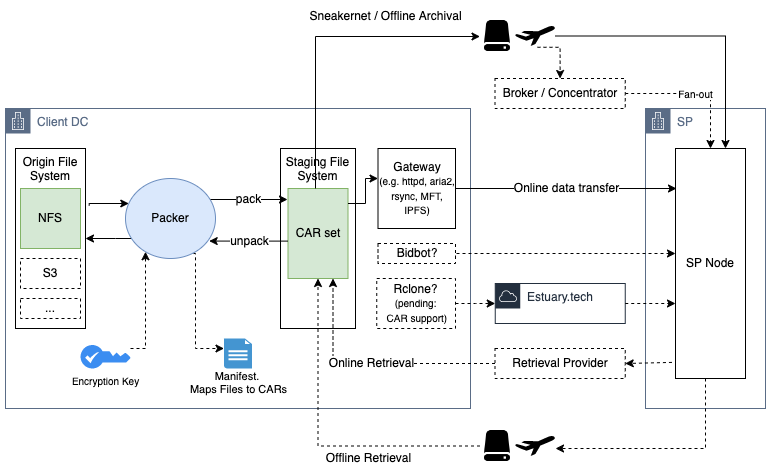

The diagram above was exported from draw.io. Its source (the exported page's mxGraphModel, read from the mxfile embedded in the PNG):
<mxGraphModel dx="873" dy="586" grid="1" gridSize="10" guides="1" tooltips="1" connect="1" arrows="1" fold="1" page="1" pageScale="1" pageWidth="850" pageHeight="1100" background="#ffffff" math="0" shadow="0">
  <root>
    <mxCell id="0" />
    <mxCell id="1" parent="0" />
    <mxCell id="qziLCMFdaO2LlvTPwSSa-58" value="SP" style="points=[[0,0],[0.25,0],[0.5,0],[0.75,0],[1,0],[1,0.25],[1,0.5],[1,0.75],[1,1],[0.75,1],[0.5,1],[0.25,1],[0,1],[0,0.75],[0,0.5],[0,0.25]];outlineConnect=0;gradientColor=none;html=1;whiteSpace=wrap;fontSize=12;fontStyle=0;container=1;pointerEvents=0;collapsible=0;recursiveResize=0;shape=mxgraph.aws4.group;grIcon=mxgraph.aws4.group_corporate_data_center;strokeColor=#5A6C86;fillColor=#FFFFFF;verticalAlign=top;align=left;spacingLeft=30;fontColor=#5A6C86;dashed=0;labelBackgroundColor=default;" parent="1" vertex="1">
      <mxGeometry x="720" y="200" width="120" height="300" as="geometry" />
    </mxCell>
    <mxCell id="qziLCMFdaO2LlvTPwSSa-3" value="SP Node" style="rounded=0;whiteSpace=wrap;html=1;" parent="qziLCMFdaO2LlvTPwSSa-58" vertex="1">
      <mxGeometry x="30" y="40" width="70" height="230" as="geometry" />
    </mxCell>
    <mxCell id="qziLCMFdaO2LlvTPwSSa-57" value="Estuary.tech" style="points=[[0,0],[0.25,0],[0.5,0],[0.75,0],[1,0],[1,0.25],[1,0.5],[1,0.75],[1,1],[0.75,1],[0.5,1],[0.25,1],[0,1],[0,0.75],[0,0.5],[0,0.25]];outlineConnect=0;gradientColor=none;html=1;whiteSpace=wrap;fontSize=12;fontStyle=0;container=1;pointerEvents=0;collapsible=0;recursiveResize=0;shape=mxgraph.aws4.group;grIcon=mxgraph.aws4.group_aws_cloud;strokeColor=#232F3E;fillColor=none;verticalAlign=top;align=left;spacingLeft=30;fontColor=#232F3E;dashed=0;labelBackgroundColor=default;" parent="1" vertex="1">
      <mxGeometry x="569.75" y="375" width="130" height="40" as="geometry" />
    </mxCell>
    <mxCell id="qziLCMFdaO2LlvTPwSSa-56" value="Client DC" style="points=[[0,0],[0.25,0],[0.5,0],[0.75,0],[1,0],[1,0.25],[1,0.5],[1,0.75],[1,1],[0.75,1],[0.5,1],[0.25,1],[0,1],[0,0.75],[0,0.5],[0,0.25]];outlineConnect=0;gradientColor=none;html=1;whiteSpace=wrap;fontSize=12;fontStyle=0;container=1;pointerEvents=0;collapsible=0;recursiveResize=0;shape=mxgraph.aws4.group;grIcon=mxgraph.aws4.group_corporate_data_center;strokeColor=#5A6C86;fillColor=none;verticalAlign=top;align=left;spacingLeft=30;fontColor=#5A6C86;dashed=0;labelBackgroundColor=default;" parent="1" vertex="1">
      <mxGeometry x="80" y="200" width="465" height="300" as="geometry" />
    </mxCell>
    <mxCell id="qziLCMFdaO2LlvTPwSSa-19" value="Rclone?&lt;br&gt;&lt;font style=&quot;font-size: 10px;&quot;&gt;(pending:&lt;br&gt;&amp;nbsp;CAR support)&lt;/font&gt;" style="rounded=0;whiteSpace=wrap;html=1;dashed=1;" parent="qziLCMFdaO2LlvTPwSSa-56" vertex="1">
      <mxGeometry x="371.25" y="170" width="78.75" height="50" as="geometry" />
    </mxCell>
    <mxCell id="Ys4C-7b9UoRCQPuG-m6D-46" style="rounded=0;orthogonalLoop=1;jettySize=auto;html=1;fontSize=10;dashed=1;edgeStyle=orthogonalEdgeStyle;exitX=0.754;exitY=0.938;exitDx=0;exitDy=0;exitPerimeter=0;" parent="qziLCMFdaO2LlvTPwSSa-56" source="qziLCMFdaO2LlvTPwSSa-5" target="qziLCMFdaO2LlvTPwSSa-52" edge="1">
      <mxGeometry relative="1" as="geometry">
        <Array as="points">
          <mxPoint x="190" y="145" />
          <mxPoint x="190" y="240" />
        </Array>
      </mxGeometry>
    </mxCell>
    <mxCell id="Ys4C-7b9UoRCQPuG-m6D-67" style="rounded=0;orthogonalLoop=1;jettySize=auto;html=1;entryX=1;entryY=0.5;entryDx=0;entryDy=0;labelBorderColor=none;fontSize=10;edgeStyle=orthogonalEdgeStyle;" parent="qziLCMFdaO2LlvTPwSSa-56" source="qziLCMFdaO2LlvTPwSSa-5" target="qziLCMFdaO2LlvTPwSSa-14" edge="1">
      <mxGeometry relative="1" as="geometry">
        <Array as="points">
          <mxPoint x="110" y="130" />
          <mxPoint x="110" y="130" />
        </Array>
      </mxGeometry>
    </mxCell>
    <mxCell id="qziLCMFdaO2LlvTPwSSa-5" value="Packer" style="ellipse;whiteSpace=wrap;html=1;labelBorderColor=none;fillColor=#dae8fc;strokeColor=#6c8ebf;" parent="qziLCMFdaO2LlvTPwSSa-56" vertex="1">
      <mxGeometry x="120" y="70" width="90" height="80" as="geometry" />
    </mxCell>
    <mxCell id="qziLCMFdaO2LlvTPwSSa-25" value="Staging File System" style="rounded=0;whiteSpace=wrap;html=1;verticalAlign=top;" parent="qziLCMFdaO2LlvTPwSSa-56" vertex="1">
      <mxGeometry x="275" y="40" width="75" height="180" as="geometry" />
    </mxCell>
    <mxCell id="qziLCMFdaO2LlvTPwSSa-14" value="Origin File System" style="rounded=0;whiteSpace=wrap;html=1;verticalAlign=top;" parent="qziLCMFdaO2LlvTPwSSa-56" vertex="1">
      <mxGeometry x="10" y="40" width="70" height="180" as="geometry" />
    </mxCell>
    <mxCell id="qziLCMFdaO2LlvTPwSSa-15" style="edgeStyle=orthogonalEdgeStyle;rounded=0;orthogonalLoop=1;jettySize=auto;html=1;exitX=1.053;exitY=0.317;exitDx=0;exitDy=0;exitPerimeter=0;" parent="qziLCMFdaO2LlvTPwSSa-56" source="qziLCMFdaO2LlvTPwSSa-14" target="qziLCMFdaO2LlvTPwSSa-5" edge="1">
      <mxGeometry relative="1" as="geometry">
        <Array as="points">
          <mxPoint x="84" y="95" />
        </Array>
      </mxGeometry>
    </mxCell>
    <mxCell id="Ys4C-7b9UoRCQPuG-m6D-1" value="Bidbot?" style="rounded=0;whiteSpace=wrap;html=1;dashed=1;" parent="qziLCMFdaO2LlvTPwSSa-56" vertex="1">
      <mxGeometry x="372.5" y="135" width="77.5" height="20" as="geometry" />
    </mxCell>
    <mxCell id="Ys4C-7b9UoRCQPuG-m6D-27" value="CAR set" style="text;html=1;strokeColor=#82b366;fillColor=#d5e8d4;align=center;verticalAlign=middle;whiteSpace=wrap;rounded=0;" parent="qziLCMFdaO2LlvTPwSSa-56" vertex="1">
      <mxGeometry x="282.5" y="80" width="60" height="90" as="geometry" />
    </mxCell>
    <mxCell id="Ys4C-7b9UoRCQPuG-m6D-34" value="NFS" style="text;html=1;strokeColor=#82b366;fillColor=#d5e8d4;align=center;verticalAlign=middle;whiteSpace=wrap;rounded=0;" parent="qziLCMFdaO2LlvTPwSSa-56" vertex="1">
      <mxGeometry x="15" y="80" width="60" height="60" as="geometry" />
    </mxCell>
    <mxCell id="Ys4C-7b9UoRCQPuG-m6D-37" style="edgeStyle=orthogonalEdgeStyle;rounded=0;orthogonalLoop=1;jettySize=auto;html=1;dashed=1;fontSize=10;" parent="qziLCMFdaO2LlvTPwSSa-56" source="Ys4C-7b9UoRCQPuG-m6D-36" target="qziLCMFdaO2LlvTPwSSa-5" edge="1">
      <mxGeometry relative="1" as="geometry">
        <Array as="points">
          <mxPoint x="140" y="240" />
        </Array>
      </mxGeometry>
    </mxCell>
    <mxCell id="Ys4C-7b9UoRCQPuG-m6D-36" value="&lt;span style=&quot;color: rgb(0, 0, 0); font-family: Helvetica; font-size: 10px; font-style: normal; font-variant-ligatures: normal; font-variant-caps: normal; font-weight: 400; letter-spacing: normal; orphans: 2; text-align: center; text-indent: 0px; text-transform: none; widows: 2; word-spacing: 0px; -webkit-text-stroke-width: 0px; text-decoration-thickness: initial; text-decoration-style: initial; text-decoration-color: initial; float: none; display: inline !important;&quot;&gt;&lt;br&gt;&lt;br&gt;&lt;br&gt;&lt;br&gt;Encryption Key&lt;br&gt;&lt;/span&gt;" style="sketch=0;html=1;aspect=fixed;strokeColor=none;shadow=0;align=center;verticalAlign=middle;fillColor=#3B8DF1;shape=mxgraph.gcp2.key;labelBackgroundColor=none;labelBorderColor=none;fontSize=10;" parent="qziLCMFdaO2LlvTPwSSa-56" vertex="1">
      <mxGeometry x="75" y="236.5" width="50" height="23.5" as="geometry" />
    </mxCell>
    <mxCell id="qziLCMFdaO2LlvTPwSSa-52" value="Manifest. &lt;br&gt;Maps Files to CARs" style="shadow=0;dashed=0;html=1;strokeColor=none;fillColor=#4495D1;labelPosition=center;verticalLabelPosition=bottom;verticalAlign=bottom;align=center;outlineConnect=0;shape=mxgraph.veeam.2d.report;fontSize=11;labelBackgroundColor=default;" parent="qziLCMFdaO2LlvTPwSSa-56" vertex="1">
      <mxGeometry x="218.5" y="230" width="28" height="30" as="geometry" />
    </mxCell>
    <mxCell id="Ys4C-7b9UoRCQPuG-m6D-26" value="pack" style="edgeStyle=orthogonalEdgeStyle;rounded=0;orthogonalLoop=1;jettySize=auto;html=1;fontSize=12;exitX=0.945;exitY=0.265;exitDx=0;exitDy=0;exitPerimeter=0;" parent="qziLCMFdaO2LlvTPwSSa-56" source="qziLCMFdaO2LlvTPwSSa-5" edge="1">
      <mxGeometry relative="1" as="geometry">
        <mxPoint x="282" y="91" as="targetPoint" />
        <Array as="points">
          <mxPoint x="282" y="91" />
        </Array>
      </mxGeometry>
    </mxCell>
    <mxCell id="Ys4C-7b9UoRCQPuG-m6D-44" value="S3" style="text;html=1;align=center;verticalAlign=middle;whiteSpace=wrap;rounded=0;strokeColor=default;dashed=1;" parent="qziLCMFdaO2LlvTPwSSa-56" vertex="1">
      <mxGeometry x="15" y="150" width="60" height="30" as="geometry" />
    </mxCell>
    <mxCell id="Ys4C-7b9UoRCQPuG-m6D-45" value="..." style="text;html=1;align=center;verticalAlign=middle;whiteSpace=wrap;rounded=0;strokeColor=default;dashed=1;" parent="qziLCMFdaO2LlvTPwSSa-56" vertex="1">
      <mxGeometry x="15" y="190" width="60" height="20" as="geometry" />
    </mxCell>
    <mxCell id="Ys4C-7b9UoRCQPuG-m6D-25" value="Gateway&lt;br&gt;&lt;font style=&quot;font-size: 10px;&quot;&gt;(e.g. httpd, aria2, rsync, MFT, IPFS)&lt;/font&gt;" style="rounded=0;whiteSpace=wrap;html=1;labelBackgroundColor=default;" parent="qziLCMFdaO2LlvTPwSSa-56" vertex="1">
      <mxGeometry x="372.5" y="40" width="77.5" height="80" as="geometry" />
    </mxCell>
    <mxCell id="Ys4C-7b9UoRCQPuG-m6D-47" style="edgeStyle=orthogonalEdgeStyle;rounded=0;orthogonalLoop=1;jettySize=auto;html=1;fontSize=10;" parent="qziLCMFdaO2LlvTPwSSa-56" source="Ys4C-7b9UoRCQPuG-m6D-27" target="Ys4C-7b9UoRCQPuG-m6D-25" edge="1">
      <mxGeometry relative="1" as="geometry">
        <Array as="points">
          <mxPoint x="360" y="95" />
          <mxPoint x="360" y="70" />
        </Array>
      </mxGeometry>
    </mxCell>
    <mxCell id="Ys4C-7b9UoRCQPuG-m6D-49" value="unpack" style="rounded=0;orthogonalLoop=1;jettySize=auto;html=1;fontSize=12;entryX=0.93;entryY=0.782;entryDx=0;entryDy=0;entryPerimeter=0;edgeStyle=orthogonalEdgeStyle;" parent="qziLCMFdaO2LlvTPwSSa-56" source="Ys4C-7b9UoRCQPuG-m6D-27" target="qziLCMFdaO2LlvTPwSSa-5" edge="1">
      <mxGeometry relative="1" as="geometry">
        <mxPoint x="290" y="133" as="sourcePoint" />
        <mxPoint x="292.5" y="105" as="targetPoint" />
        <Array as="points">
          <mxPoint x="246" y="133" />
        </Array>
      </mxGeometry>
    </mxCell>
    <mxCell id="qziLCMFdaO2LlvTPwSSa-55" style="rounded=0;orthogonalLoop=1;jettySize=auto;html=1;fontSize=8;exitX=1;exitY=0.5;exitDx=0;exitDy=0;dashed=1;edgeStyle=orthogonalEdgeStyle;" parent="1" source="qziLCMFdaO2LlvTPwSSa-57" target="qziLCMFdaO2LlvTPwSSa-3" edge="1">
      <mxGeometry relative="1" as="geometry">
        <mxPoint x="750" y="365.0344827586207" as="sourcePoint" />
        <Array as="points">
          <mxPoint x="730" y="395" />
          <mxPoint x="730" y="395" />
        </Array>
      </mxGeometry>
    </mxCell>
    <mxCell id="qziLCMFdaO2LlvTPwSSa-31" style="edgeStyle=orthogonalEdgeStyle;rounded=0;orthogonalLoop=1;jettySize=auto;html=1;dashed=1;entryX=0;entryY=0.5;entryDx=0;entryDy=0;" parent="1" source="qziLCMFdaO2LlvTPwSSa-19" target="qziLCMFdaO2LlvTPwSSa-57" edge="1">
      <mxGeometry relative="1" as="geometry">
        <mxPoint x="630" y="365" as="targetPoint" />
      </mxGeometry>
    </mxCell>
    <mxCell id="qziLCMFdaO2LlvTPwSSa-40" value="Online data transfer" style="rounded=0;orthogonalLoop=1;jettySize=auto;html=1;fontSize=12;startArrow=none;edgeStyle=orthogonalEdgeStyle;" parent="1" source="Ys4C-7b9UoRCQPuG-m6D-25" edge="1">
      <mxGeometry relative="1" as="geometry">
        <mxPoint x="751" y="280" as="targetPoint" />
        <Array as="points">
          <mxPoint x="751" y="280" />
        </Array>
      </mxGeometry>
    </mxCell>
    <mxCell id="qziLCMFdaO2LlvTPwSSa-48" style="edgeStyle=orthogonalEdgeStyle;rounded=0;orthogonalLoop=1;jettySize=auto;html=1;fontSize=8;" parent="1" source="qziLCMFdaO2LlvTPwSSa-36" edge="1">
      <mxGeometry relative="1" as="geometry">
        <mxPoint x="800" y="240" as="targetPoint" />
      </mxGeometry>
    </mxCell>
    <mxCell id="qziLCMFdaO2LlvTPwSSa-36" value="" style="shape=mxgraph.signs.transportation.airplane_7;html=1;pointerEvents=1;fillColor=#000000;strokeColor=none;verticalLabelPosition=bottom;verticalAlign=top;align=center;" parent="1" vertex="1">
      <mxGeometry x="589.5" y="117.5" width="40" height="20" as="geometry" />
    </mxCell>
    <mxCell id="Ys4C-7b9UoRCQPuG-m6D-3" style="rounded=0;orthogonalLoop=1;jettySize=auto;html=1;dashed=1;exitX=1;exitY=0.75;exitDx=0;exitDy=0;edgeStyle=orthogonalEdgeStyle;" parent="1" source="Ys4C-7b9UoRCQPuG-m6D-1" target="qziLCMFdaO2LlvTPwSSa-3" edge="1">
      <mxGeometry relative="1" as="geometry">
        <mxPoint x="485.25" y="400" as="sourcePoint" />
        <mxPoint x="544.8" y="334.25" as="targetPoint" />
        <Array as="points">
          <mxPoint x="530" y="345" />
        </Array>
      </mxGeometry>
    </mxCell>
    <mxCell id="qziLCMFdaO2LlvTPwSSa-45" value="" style="shape=image;html=1;verticalAlign=top;verticalLabelPosition=bottom;labelBackgroundColor=#ffffff;imageAspect=0;aspect=fixed;image=https://cdn2.iconfinder.com/data/icons/freecns-cumulus/16/519553-049_Disk-128.png;fontSize=8;fillColor=#FFFFCC;" parent="1" vertex="1">
      <mxGeometry x="554.5" y="110" width="35" height="35" as="geometry" />
    </mxCell>
    <mxCell id="Ys4C-7b9UoRCQPuG-m6D-22" style="rounded=0;orthogonalLoop=1;jettySize=auto;html=1;fontSize=12;edgeStyle=orthogonalEdgeStyle;" parent="1" source="Ys4C-7b9UoRCQPuG-m6D-27" target="qziLCMFdaO2LlvTPwSSa-45" edge="1">
      <mxGeometry relative="1" as="geometry">
        <Array as="points">
          <mxPoint x="390" y="128" />
        </Array>
      </mxGeometry>
    </mxCell>
    <mxCell id="Ys4C-7b9UoRCQPuG-m6D-41" style="rounded=0;orthogonalLoop=1;jettySize=auto;html=1;dashed=1;fontSize=10;exitX=-0.051;exitY=0.93;exitDx=0;exitDy=0;exitPerimeter=0;entryX=1;entryY=0.5;entryDx=0;entryDy=0;" parent="1" source="qziLCMFdaO2LlvTPwSSa-3" target="Ys4C-7b9UoRCQPuG-m6D-63" edge="1">
      <mxGeometry relative="1" as="geometry">
        <mxPoint x="699.75" y="451.2413793103449" as="sourcePoint" />
        <mxPoint x="670" y="500" as="targetPoint" />
      </mxGeometry>
    </mxCell>
    <mxCell id="Ys4C-7b9UoRCQPuG-m6D-50" value="" style="shape=mxgraph.signs.transportation.airplane_7;html=1;pointerEvents=1;fillColor=#000000;strokeColor=none;verticalLabelPosition=bottom;verticalAlign=top;align=center;" parent="1" vertex="1">
      <mxGeometry x="589.5" y="527.5" width="40" height="20" as="geometry" />
    </mxCell>
    <mxCell id="Ys4C-7b9UoRCQPuG-m6D-53" value="" style="edgeStyle=orthogonalEdgeStyle;rounded=0;orthogonalLoop=1;jettySize=auto;html=1;dashed=1;fontSize=12;" parent="1" source="Ys4C-7b9UoRCQPuG-m6D-51" target="Ys4C-7b9UoRCQPuG-m6D-27" edge="1">
      <mxGeometry relative="1" as="geometry" />
    </mxCell>
    <mxCell id="Ys4C-7b9UoRCQPuG-m6D-51" value="" style="shape=image;html=1;verticalAlign=top;verticalLabelPosition=bottom;labelBackgroundColor=#ffffff;imageAspect=0;aspect=fixed;image=https://cdn2.iconfinder.com/data/icons/freecns-cumulus/16/519553-049_Disk-128.png;fontSize=8;fillColor=#FFFFCC;" parent="1" vertex="1">
      <mxGeometry x="554.5" y="520" width="35" height="35" as="geometry" />
    </mxCell>
    <mxCell id="Ys4C-7b9UoRCQPuG-m6D-52" style="edgeStyle=orthogonalEdgeStyle;rounded=0;orthogonalLoop=1;jettySize=auto;html=1;entryX=1.013;entryY=0.625;entryDx=0;entryDy=0;entryPerimeter=0;dashed=1;fontSize=10;" parent="1" source="qziLCMFdaO2LlvTPwSSa-3" target="Ys4C-7b9UoRCQPuG-m6D-50" edge="1">
      <mxGeometry relative="1" as="geometry">
        <Array as="points">
          <mxPoint x="780" y="540" />
        </Array>
      </mxGeometry>
    </mxCell>
    <mxCell id="Ys4C-7b9UoRCQPuG-m6D-59" value="Sneakernet / Offline Archival" style="text;html=1;align=center;verticalAlign=middle;resizable=0;points=[];autosize=1;strokeColor=none;fillColor=none;fontSize=12;" parent="1" vertex="1">
      <mxGeometry x="375" y="97.5" width="170" height="20" as="geometry" />
    </mxCell>
    <mxCell id="Ys4C-7b9UoRCQPuG-m6D-61" value="Fan-out" style="edgeStyle=orthogonalEdgeStyle;rounded=0;orthogonalLoop=1;jettySize=auto;html=1;dashed=1;fontSize=10;entryX=0.5;entryY=0;entryDx=0;entryDy=0;labelBorderColor=none;spacing=2;" parent="1" source="Ys4C-7b9UoRCQPuG-m6D-60" target="qziLCMFdaO2LlvTPwSSa-3" edge="1">
      <mxGeometry relative="1" as="geometry">
        <Array as="points">
          <mxPoint x="785" y="185" />
        </Array>
      </mxGeometry>
    </mxCell>
    <mxCell id="Ys4C-7b9UoRCQPuG-m6D-60" value="Broker / Concentrator" style="rounded=0;whiteSpace=wrap;html=1;dashed=1;" parent="1" vertex="1">
      <mxGeometry x="569.5" y="170" width="130.25" height="30" as="geometry" />
    </mxCell>
    <mxCell id="Ys4C-7b9UoRCQPuG-m6D-62" style="rounded=0;orthogonalLoop=1;jettySize=auto;html=1;dashed=1;fontSize=12;entryX=0.5;entryY=0;entryDx=0;entryDy=0;exitX=0.562;exitY=1.063;exitDx=0;exitDy=0;exitPerimeter=0;edgeStyle=orthogonalEdgeStyle;" parent="1" source="qziLCMFdaO2LlvTPwSSa-36" target="Ys4C-7b9UoRCQPuG-m6D-60" edge="1">
      <mxGeometry relative="1" as="geometry">
        <mxPoint x="709.75" y="195.0344827586207" as="sourcePoint" />
        <mxPoint x="795.0000000000002" y="250" as="targetPoint" />
      </mxGeometry>
    </mxCell>
    <mxCell id="Ys4C-7b9UoRCQPuG-m6D-63" value="Retrieval Provider" style="rounded=0;whiteSpace=wrap;html=1;dashed=1;" parent="1" vertex="1">
      <mxGeometry x="569.5" y="440" width="130.25" height="30" as="geometry" />
    </mxCell>
    <mxCell id="Ys4C-7b9UoRCQPuG-m6D-64" value="Online Retrieval" style="rounded=0;orthogonalLoop=1;jettySize=auto;html=1;dashed=1;fontSize=12;entryX=0.75;entryY=1;entryDx=0;entryDy=0;edgeStyle=orthogonalEdgeStyle;" parent="1" source="Ys4C-7b9UoRCQPuG-m6D-63" target="Ys4C-7b9UoRCQPuG-m6D-27" edge="1">
      <mxGeometry relative="1" as="geometry">
        <mxPoint x="756.4300000000001" y="463.9000000000001" as="sourcePoint" />
        <mxPoint x="709.75" y="465" as="targetPoint" />
      </mxGeometry>
    </mxCell>
    <mxCell id="kro1cx0S0k2SCTZf7__K-1" value="Offline Retrieval" style="text;html=1;align=center;verticalAlign=middle;resizable=0;points=[];autosize=1;strokeColor=none;fillColor=none;fontSize=12;" parent="1" vertex="1">
      <mxGeometry x="392.5" y="540" width="100" height="20" as="geometry" />
    </mxCell>
  </root>
</mxGraphModel>